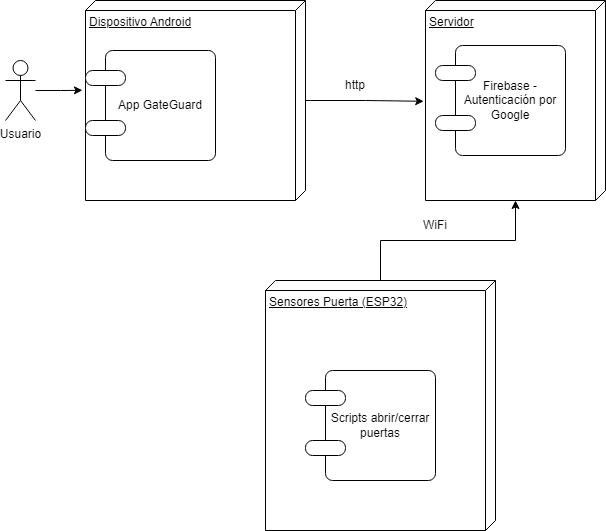

The diagram above was exported from draw.io. Its source (the exported page's mxGraphModel, read from the mxfile embedded in the PNG):
<mxGraphModel dx="1434" dy="828" grid="1" gridSize="10" guides="1" tooltips="1" connect="1" arrows="1" fold="1" page="1" pageScale="1" pageWidth="1000" pageHeight="700" math="0" shadow="0">
  <root>
    <mxCell id="0" />
    <mxCell id="1" parent="0" />
    <mxCell id="k1Rg5g3YBnFQ-9l-ruwQ-21" style="edgeStyle=orthogonalEdgeStyle;rounded=0;orthogonalLoop=1;jettySize=auto;html=1;entryX=0.504;entryY=1.01;entryDx=0;entryDy=0;entryPerimeter=0;" parent="1" source="k1Rg5g3YBnFQ-9l-ruwQ-2" target="k1Rg5g3YBnFQ-9l-ruwQ-3" edge="1">
      <mxGeometry relative="1" as="geometry" />
    </mxCell>
    <mxCell id="k1Rg5g3YBnFQ-9l-ruwQ-2" value="Dispositivo Android" style="verticalAlign=top;align=left;spacingTop=8;spacingLeft=2;spacingRight=12;shape=cube;size=10;direction=south;fontStyle=4;html=1;whiteSpace=wrap;" parent="1" vertex="1">
      <mxGeometry x="150" y="150" width="220" height="200" as="geometry" />
    </mxCell>
    <mxCell id="k1Rg5g3YBnFQ-9l-ruwQ-3" value="Servidor" style="verticalAlign=top;align=left;spacingTop=8;spacingLeft=2;spacingRight=12;shape=cube;size=10;direction=south;fontStyle=4;html=1;whiteSpace=wrap;" parent="1" vertex="1">
      <mxGeometry x="490" y="150" width="180" height="200" as="geometry" />
    </mxCell>
    <mxCell id="k1Rg5g3YBnFQ-9l-ruwQ-22" style="edgeStyle=orthogonalEdgeStyle;rounded=0;orthogonalLoop=1;jettySize=auto;html=1;" parent="1" source="k1Rg5g3YBnFQ-9l-ruwQ-5" target="k1Rg5g3YBnFQ-9l-ruwQ-3" edge="1">
      <mxGeometry relative="1" as="geometry" />
    </mxCell>
    <mxCell id="k1Rg5g3YBnFQ-9l-ruwQ-5" value="Sensores Puerta (ESP32)" style="verticalAlign=top;align=left;spacingTop=8;spacingLeft=2;spacingRight=12;shape=cube;size=10;direction=south;fontStyle=4;html=1;whiteSpace=wrap;" parent="1" vertex="1">
      <mxGeometry x="330" y="430" width="230" height="250" as="geometry" />
    </mxCell>
    <mxCell id="k1Rg5g3YBnFQ-9l-ruwQ-7" value="App GateGuard" style="rounded=1;whiteSpace=wrap;html=1;absoluteArcSize=1;arcSize=14;strokeWidth=1;" parent="1" vertex="1">
      <mxGeometry x="170" y="200" width="110" height="110" as="geometry" />
    </mxCell>
    <mxCell id="k1Rg5g3YBnFQ-9l-ruwQ-8" value="" style="rounded=1;whiteSpace=wrap;html=1;absoluteArcSize=1;arcSize=14;strokeWidth=1;" parent="1" vertex="1">
      <mxGeometry x="150" y="220" width="40" height="15" as="geometry" />
    </mxCell>
    <mxCell id="k1Rg5g3YBnFQ-9l-ruwQ-9" value="" style="rounded=1;whiteSpace=wrap;html=1;absoluteArcSize=1;arcSize=14;strokeWidth=1;" parent="1" vertex="1">
      <mxGeometry x="150" y="270" width="40" height="15" as="geometry" />
    </mxCell>
    <mxCell id="k1Rg5g3YBnFQ-9l-ruwQ-24" style="edgeStyle=orthogonalEdgeStyle;rounded=0;orthogonalLoop=1;jettySize=auto;html=1;entryX=0.449;entryY=1.014;entryDx=0;entryDy=0;entryPerimeter=0;" parent="1" source="k1Rg5g3YBnFQ-9l-ruwQ-10" target="k1Rg5g3YBnFQ-9l-ruwQ-2" edge="1">
      <mxGeometry relative="1" as="geometry" />
    </mxCell>
    <mxCell id="k1Rg5g3YBnFQ-9l-ruwQ-10" value="Usuario" style="shape=umlActor;verticalLabelPosition=bottom;verticalAlign=top;html=1;outlineConnect=0;" parent="1" vertex="1">
      <mxGeometry x="70" y="210" width="30" height="60" as="geometry" />
    </mxCell>
    <mxCell id="k1Rg5g3YBnFQ-9l-ruwQ-13" value="Firebase -Autenticación por Google" style="rounded=1;whiteSpace=wrap;html=1;absoluteArcSize=1;arcSize=14;strokeWidth=1;" parent="1" vertex="1">
      <mxGeometry x="520" y="195" width="110" height="110" as="geometry" />
    </mxCell>
    <mxCell id="k1Rg5g3YBnFQ-9l-ruwQ-14" value="" style="rounded=1;whiteSpace=wrap;html=1;absoluteArcSize=1;arcSize=14;strokeWidth=1;" parent="1" vertex="1">
      <mxGeometry x="500" y="215" width="40" height="15" as="geometry" />
    </mxCell>
    <mxCell id="k1Rg5g3YBnFQ-9l-ruwQ-15" value="" style="rounded=1;whiteSpace=wrap;html=1;absoluteArcSize=1;arcSize=14;strokeWidth=1;" parent="1" vertex="1">
      <mxGeometry x="500" y="265" width="40" height="15" as="geometry" />
    </mxCell>
    <mxCell id="k1Rg5g3YBnFQ-9l-ruwQ-16" value="Scripts abrir/cerrar puertas" style="rounded=1;whiteSpace=wrap;html=1;absoluteArcSize=1;arcSize=14;strokeWidth=1;" parent="1" vertex="1">
      <mxGeometry x="390" y="520" width="110" height="110" as="geometry" />
    </mxCell>
    <mxCell id="k1Rg5g3YBnFQ-9l-ruwQ-17" value="" style="rounded=1;whiteSpace=wrap;html=1;absoluteArcSize=1;arcSize=14;strokeWidth=1;" parent="1" vertex="1">
      <mxGeometry x="370" y="540" width="40" height="15" as="geometry" />
    </mxCell>
    <mxCell id="k1Rg5g3YBnFQ-9l-ruwQ-18" value="" style="rounded=1;whiteSpace=wrap;html=1;absoluteArcSize=1;arcSize=14;strokeWidth=1;" parent="1" vertex="1">
      <mxGeometry x="370" y="590" width="40" height="15" as="geometry" />
    </mxCell>
    <mxCell id="k1Rg5g3YBnFQ-9l-ruwQ-25" value="http" style="text;html=1;strokeColor=none;fillColor=none;align=center;verticalAlign=middle;whiteSpace=wrap;rounded=0;" parent="1" vertex="1">
      <mxGeometry x="390" y="220" width="60" height="30" as="geometry" />
    </mxCell>
    <mxCell id="k1Rg5g3YBnFQ-9l-ruwQ-26" value="WiFi" style="text;html=1;strokeColor=none;fillColor=none;align=center;verticalAlign=middle;whiteSpace=wrap;rounded=0;" parent="1" vertex="1">
      <mxGeometry x="470" y="360" width="60" height="30" as="geometry" />
    </mxCell>
  </root>
</mxGraphModel>